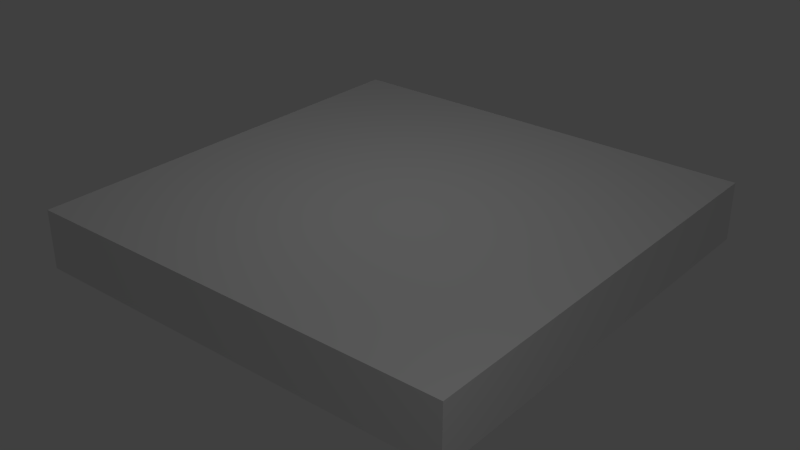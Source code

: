 # Source: floor_piece.blend  (saved by Blender 2.70.0; exported with 4.5.12 LTS)
import bpy
from mathutils import Matrix  # noqa: F401  (used for matrix-valued properties, if any)

bpy.ops.wm.read_factory_settings(use_empty=True)
scene = bpy.context.scene
scene.name = 'Scene'

# ---- collections
col_collection_1 = bpy.data.collections.new('Collection 1'); scene.collection.children.link(col_collection_1)

# ---- materials (node trees are filled in below, after node groups)
mat_concretefloor = bpy.data.materials.new('ConcreteFloor')
mat_concretefloor.alpha_threshold = 0.0
mat_concretefloor.use_transparent_shadow = False
mat_concretefloor.roughness = 0.5
mat_concretefloor.line_color = (0.0, 0.0, 0.0, 1.0)

# ---- material node trees

# ---- world
world_world = bpy.data.worlds.new('World'); scene.world = world_world
world_world.color = (0.05088, 0.05088, 0.05088)
world_world.use_sun_shadow = False
world_world.sun_shadow_jitter_overblur = 0.0
world_world.cycles.sampling_method = 'MANUAL'
world_world.cycles.sample_map_resolution = 256

# ---- lights
light_point_001 = bpy.data.lights.new('Point.001', 'POINT')
light_point_001.transmission_factor = 0.0
light_point_001.energy = 100.0
light_point_001.shadow_buffer_clip_start = 0.5
light_point_001.shadow_soft_size = 0.1
light_point_001.shadow_maximum_resolution = 0.006
light_point_001.use_absolute_resolution = True
light_point_001.cycles.use_multiple_importance_sampling = False
light_point = bpy.data.lights.new('Point', 'POINT')
light_point.transmission_factor = 0.0
light_point.energy = 100.0
light_point.shadow_buffer_clip_start = 0.5
light_point.shadow_soft_size = 0.1
light_point.shadow_maximum_resolution = 0.006
light_point.use_absolute_resolution = True
light_point.cycles.use_multiple_importance_sampling = False

# ---- meshes
me_brickwall = bpy.data.meshes.new('brickwall')
me_brickwall.from_pydata([], [], [])
me_brickwall.materials.append(None)
me_brickwall.update()
me_floor_piece = bpy.data.meshes.new('floor_piece')
me_floor_piece.from_pydata([(4.0, 4.0, -1.0), (4.0, -4.0, -1.0), (-4.0, -4.0, -1.0), (-4.0, 4.0, -1.0), (4.0, 4.0, 0.06539), (4.0, -4.0, 0.06539), (-4.0, -4.0, 0.06539), (-4.0, 4.0, 0.06539)], [], [(4, 7, 6, 5), (0, 4, 5, 1), (1, 5, 6, 2), (2, 6, 7, 3), (4, 0, 3, 7)])
_uv = me_floor_piece.uv_layers.new(name='UVMap')
_uv.uv.foreach_set('vector', [0.9997, 0.0003105, 0.9997, 0.9997, 0.0003106, 0.9997, 0.0003108, 0.000311, 0.9997, -0.1348, 0.9997, 0.0003105, 0.0003108, 0.000311, 0.000311, -0.1348, -0.1348, 0.0003105, 0.0003108, 0.000311, 0.0003106, 0.9997, -0.1348, 0.9997, 0.0003104, 1.135, 0.0003106, 0.9997, 0.9997, 0.9997, 0.9997, 1.135, 0.9997, 0.0003105, 1.135, 0.0003108, 1.135, 0.9997, 0.9997, 0.9997])
me_floor_piece.materials.append(mat_concretefloor)
me_floor_piece.use_remesh_preserve_volume = False
me_floor_piece.use_remesh_preserve_attributes = False
me_floor_piece.use_mirror_vertex_groups = False
me_floor_piece.update()

# ---- objects
ob_point_001 = bpy.data.objects.new('Point.001', light_point_001)
ob_point = bpy.data.objects.new('Point', light_point)
ob_brickwall = bpy.data.objects.new('BrickWall', me_brickwall)
ob_floorpiece = bpy.data.objects.new('FloorPiece', me_floor_piece)

# ---- transforms, parenting, visibility, modifiers, constraints
ob_point_001.location = (7.413, -5.691, 5.268)
ob_point_001.lineart.crease_threshold = 0.0
ob_point.location = (0.0, 0.0, 6.478)
ob_point.lineart.crease_threshold = 0.0
ob_brickwall.location = (-4.0, 0.0, 0.0)
ob_brickwall.lineart.crease_threshold = 0.0
ob_floorpiece.location = (0.0, 0.0, 0.0)
ob_floorpiece.lock_rotations_4d = False
ob_floorpiece.empty_display_type = 'ARROWS'
ob_floorpiece.lineart.crease_threshold = 0.0

# ---- collection membership
col_collection_1.objects.link(ob_point_001)
col_collection_1.objects.link(ob_point)
col_collection_1.objects.link(ob_brickwall)
col_collection_1.objects.link(ob_floorpiece)

# ---- scene / render settings (as saved in the file)
scene.frame_start = 1; scene.frame_end = 250; scene.frame_set(1)
scene.render.engine = 'BLENDER_EEVEE_NEXT'
scene.render.resolution_percentage = 50
scene.render.dither_intensity = 0.0
scene.cycles.use_denoising = False
scene.cycles.samples = 10
scene.cycles.sampling_pattern = 'TABULATED_SOBOL'
scene.cycles.light_sampling_threshold = 0.0
scene.cycles.use_adaptive_sampling = False
scene.cycles.use_light_tree = False
scene.cycles.blur_glossy = 0.0
scene.cycles.volume_bounces = 1
scene.cycles.pixel_filter_type = 'GAUSSIAN'
scene.cycles.sample_clamp_indirect = 0.0
scene.view_settings.view_transform = 'Standard'
bpy.context.view_layer.update()

# ---- added for rendering (the .blend has no active camera): camera
cam_auto = bpy.data.cameras.new('AutoCamera')
cam_auto.lens = 50.0
cam_auto.sensor_width = 36.0
cam_auto.clip_end = 1000.0
ob_auto_camera = bpy.data.objects.new('AutoCamera', cam_auto)
scene.collection.objects.link(ob_auto_camera)
ob_auto_camera.location = (10.514, -12.6168, 7.94392)
ob_auto_camera.rotation_euler = (1.09748, -7.21219e-08, 0.694738)
scene.camera = ob_auto_camera
bpy.context.view_layer.update()
